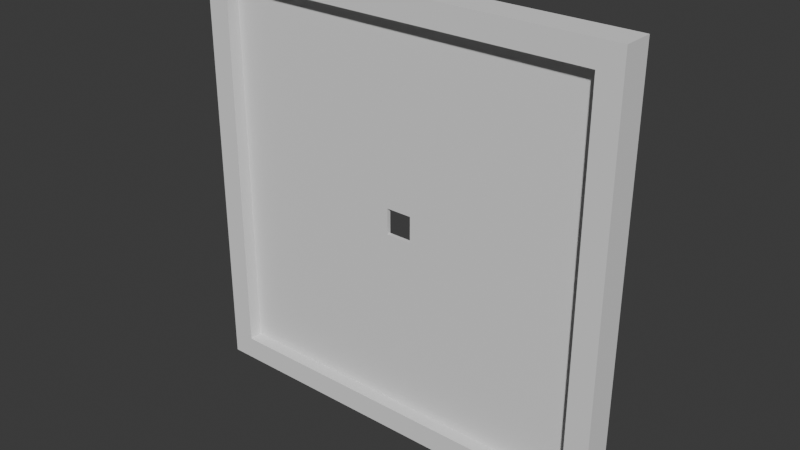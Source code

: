 # Source: PinholeDoor.blend  (saved by Blender 4.1.24; exported with 4.5.12 LTS)
import bpy
from mathutils import Matrix  # noqa: F401  (used for matrix-valued properties, if any)

bpy.ops.wm.read_factory_settings(use_empty=True)
scene = bpy.context.scene
scene.name = 'Scene'

# ---- collections
col_collection = bpy.data.collections.new('Collection'); scene.collection.children.link(col_collection)

# ---- world
world_world = bpy.data.worlds.new('World'); scene.world = world_world
world_world.use_nodes = True; world_world.node_tree.nodes.clear()
_N = world_world.node_tree.nodes; _L = world_world.node_tree.links
n0 = _N.new('ShaderNodeOutputWorld'); n0.name = 'World Output'; n0.location = (300, 300)
n1 = _N.new('ShaderNodeBackground'); n1.name = 'Background'; n1.location = (10, 300)
n1.inputs[0].default_value = (0.05088, 0.05088, 0.05088, 1.0)
_L.new(n1.outputs[0], n0.inputs[0])
n0.is_active_output = True
world_world.color = (0.05088, 0.05088, 0.05088)
world_world.use_sun_shadow = False
world_world.sun_shadow_jitter_overblur = 0.0

# ---- meshes
me_cube_034 = bpy.data.meshes.new('Cube.034')
me_cube_034.from_pydata([(-0.4867, -0.07462, -0.4866), (-0.4867, -0.07462, 0.4866), (-0.4867, 0.07462, -0.4866), (-0.4867, 0.07462, 0.4866), (0.4866, -0.07462, -0.4866), (0.4866, -0.07462, 0.4866), (0.4866, 0.07462, -0.4866), (0.4866, 0.07462, 0.4866), (-7.311, -0.07462, -7.311), (-7.311, -0.07462, 7.311), (-7.311, 0.07462, 7.311), (-7.311, 0.07462, -7.311), (7.311, 0.07462, -7.311), (7.311, 0.07462, 7.311), (7.311, -0.07462, 7.311), (7.311, -0.07462, -7.311)], [], [(8, 9, 10, 11), (7, 6, 4, 5), (12, 13, 14, 15), (3, 7, 5, 1), (11, 12, 15, 8), (13, 10, 9, 14), (0, 1, 9, 8), (3, 2, 11, 10), (2, 6, 12, 11), (7, 3, 10, 13), (6, 7, 13, 12), (5, 4, 15, 14), (4, 0, 8, 15), (1, 5, 14, 9), (6, 2, 0, 4), (2, 3, 1, 0)])
_uv = me_cube_034.uv_layers.new(name='UVMap')
_uv.uv.foreach_set('vector', [0.375, 0.0, 0.625, 0.0, 0.625, 0.25, 0.375, 0.25, 0.5083, 0.3833, 0.4917, 0.3833, 0.4917, 0.8667, 0.5083, 0.8667, 0.375, 0.5, 0.625, 0.5, 0.625, 0.75, 0.375, 0.75, 0.5083, 0.3667, 0.5083, 0.3833, 0.5083, 0.8667, 0.5083, 0.8833, 0.125, 0.5, 0.375, 0.5, 0.375, 0.75, 0.125, 0.75, 0.625, 0.5, 0.875, 0.5, 0.875, 0.75, 0.625, 0.75, 0.4917, 0.8833, 0.5083, 0.8833, 0.625, 1.0, 0.375, 1.0, 0.5083, 0.3667, 0.4917, 0.3667, 0.375, 0.25, 0.625, 0.25, 0.4917, 0.3667, 0.4917, 0.3833, 0.375, 0.5, 0.375, 0.25, 0.5083, 0.3833, 0.5083, 0.3667, 0.625, 0.25, 0.625, 0.5, 0.4917, 0.3833, 0.5083, 0.3833, 0.625, 0.5, 0.375, 0.5, 0.5083, 0.8667, 0.4917, 0.8667, 0.375, 0.75, 0.625, 0.75, 0.4917, 0.8667, 0.4917, 0.8833, 0.375, 1.0, 0.375, 0.75, 0.5083, 0.8833, 0.5083, 0.8667, 0.625, 0.75, 0.625, 1.0, 0.4917, 0.3833, 0.4917, 0.3667, 0.4917, 0.8833, 0.4917, 0.8667, 0.4917, 0.3667, 0.5083, 0.3667, 0.5083, 0.8833, 0.4917, 0.8833])
me_cube_034.update()
me_cube_033 = bpy.data.meshes.new('Cube.033')
me_cube_033.from_pydata([(-7.158, -0.576, -7.158), (-7.158, -0.576, 7.158), (-7.158, 0.576, -7.158), (-7.158, 0.576, 7.158), (7.158, -0.576, -7.158), (7.158, -0.576, 7.158), (7.158, 0.576, -7.158), (7.158, 0.576, 7.158), (-8.03, -0.576, -8.03), (-8.03, -0.576, 8.03), (-8.03, 0.576, 8.03), (-8.03, 0.576, -8.03), (8.03, 0.576, -8.03), (8.03, 0.576, 8.03), (8.03, -0.576, 8.03), (8.03, -0.576, -8.03)], [], [(8, 9, 10, 11), (7, 6, 4, 5), (12, 13, 14, 15), (3, 7, 5, 1), (11, 12, 15, 8), (13, 10, 9, 14), (0, 1, 9, 8), (3, 2, 11, 10), (2, 6, 12, 11), (7, 3, 10, 13), (6, 7, 13, 12), (5, 4, 15, 14), (4, 0, 8, 15), (1, 5, 14, 9), (6, 2, 0, 4), (2, 3, 1, 0)])
_uv = me_cube_033.uv_layers.new(name='UVMap')
_uv.uv.foreach_set('vector', [0.375, 0.0, 0.625, 0.0, 0.625, 0.25, 0.375, 0.25, 0.6165, 0.4915, 0.3835, 0.4915, 0.3835, 0.7585, 0.6165, 0.7585, 0.375, 0.5, 0.625, 0.5, 0.625, 0.75, 0.375, 0.75, 0.6165, 0.2585, 0.6165, 0.4915, 0.6165, 0.7585, 0.6165, 0.9915, 0.125, 0.5, 0.375, 0.5, 0.375, 0.75, 0.125, 0.75, 0.625, 0.5, 0.875, 0.5, 0.875, 0.75, 0.625, 0.75, 0.3835, 0.9915, 0.6165, 0.9915, 0.625, 1.0, 0.375, 1.0, 0.6165, 0.2585, 0.3835, 0.2585, 0.375, 0.25, 0.625, 0.25, 0.3835, 0.2585, 0.3835, 0.4915, 0.375, 0.5, 0.375, 0.25, 0.6165, 0.4915, 0.6165, 0.2585, 0.625, 0.25, 0.625, 0.5, 0.3835, 0.4915, 0.6165, 0.4915, 0.625, 0.5, 0.375, 0.5, 0.6165, 0.7585, 0.3835, 0.7585, 0.375, 0.75, 0.625, 0.75, 0.3835, 0.7585, 0.3835, 0.9915, 0.375, 1.0, 0.375, 0.75, 0.6165, 0.9915, 0.6165, 0.7585, 0.625, 0.75, 0.625, 1.0, 0.3835, 0.4915, 0.3835, 0.2585, 0.3835, 0.9915, 0.3835, 0.7585, 0.3835, 0.2585, 0.6165, 0.2585, 0.6165, 0.9915, 0.3835, 0.9915])
me_cube_033.update()

# ---- objects
ob_pinholedooropening = bpy.data.objects.new('PinholeDoorOpening', me_cube_034)
ob_pinholedoorframe = bpy.data.objects.new('PinholeDoorFrame', me_cube_033)

# ---- transforms, parenting, visibility, modifiers, constraints
ob_pinholedooropening.location = (0.4652, -5.327, 10.17)
_vg = ob_pinholedooropening.vertex_groups.new(name='PinholeDoorOpening')
for _i, _w in zip([0, 1, 2, 3, 4, 5, 6, 7, 8, 9, 10, 11, 12, 13, 14, 15], [1.0, 1.0, 1.0, 1.0, 1.0, 1.0, 1.0, 1.0, 3.763e-05, 0.0005984, 0.0003547, 0.000162, 0.03168, 0.009682, 8.646e-05, 1.135e-07]): _vg.add([_i], _w, 'REPLACE')
_m = ob_pinholedooropening.modifiers.new('Armature', 'ARMATURE')
ob_pinholedoorframe.location = (0.4652, -5.327, 10.17)

# ---- collection membership
col_collection.objects.link(ob_pinholedooropening)
col_collection.objects.link(ob_pinholedoorframe)

# ---- scene / render settings (as saved in the file)
scene.frame_start = 1; scene.frame_end = 250; scene.frame_set(200)
scene.render.engine = 'BLENDER_EEVEE_NEXT'
scene.cycles.sampling_pattern = 'TABULATED_SOBOL'
scene.eevee.ray_tracing_options.trace_max_roughness = 0.0
bpy.context.view_layer.update()

# ---- added for rendering (the .blend has no active camera and no usable light): camera, sun
cam_auto = bpy.data.cameras.new('AutoCamera')
cam_auto.lens = 50.0
cam_auto.sensor_width = 36.0
cam_auto.clip_end = 1000.0
ob_auto_camera = bpy.data.objects.new('AutoCamera', cam_auto)
scene.collection.objects.link(ob_auto_camera)
ob_auto_camera.location = (21.5067, -30.5766, 27.0046)
ob_auto_camera.rotation_euler = (1.09748, -7.21219e-08, 0.694738)
scene.camera = ob_auto_camera
light_auto_sun = bpy.data.lights.new('AutoSun', 'SUN')
light_auto_sun.energy = 3.0
light_auto_sun.angle = 0.0523599
ob_auto_sun = bpy.data.objects.new('AutoSun', light_auto_sun)
scene.collection.objects.link(ob_auto_sun)
ob_auto_sun.rotation_euler = (0.872665, 0.174533, 0.523599)
bpy.context.view_layer.update()
